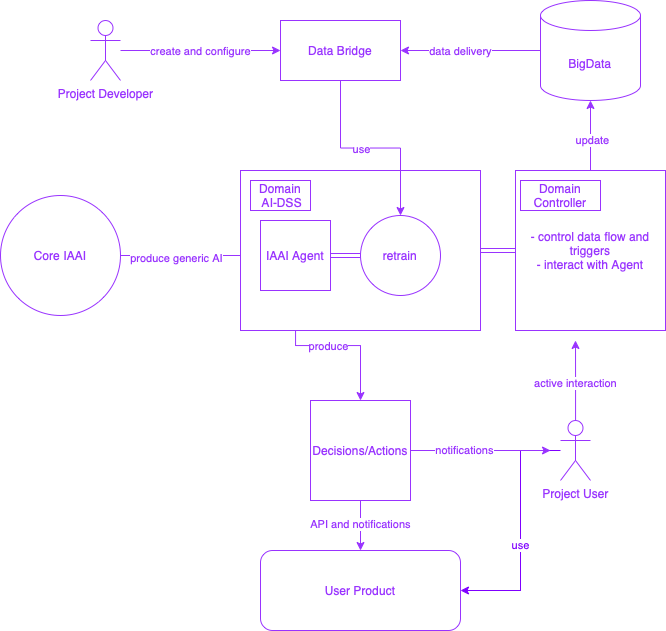

The diagram above was exported from draw.io. Its source (the exported page's mxGraphModel, read from the mxfile embedded in the PNG):
<mxGraphModel dx="1122" dy="636" grid="1" gridSize="10" guides="1" tooltips="1" connect="1" arrows="1" fold="1" page="1" pageScale="1" pageWidth="827" pageHeight="1169" math="0" shadow="0">
  <root>
    <mxCell id="0" />
    <mxCell id="1" parent="0" />
    <mxCell id="f4bPVKMqZeMye9_4Hr4w-27" style="edgeStyle=orthogonalEdgeStyle;rounded=0;orthogonalLoop=1;jettySize=auto;html=1;entryX=0;entryY=0.5;entryDx=0;entryDy=0;fontColor=#9933FF;strokeColor=#9933FF;" edge="1" parent="1" source="f4bPVKMqZeMye9_4Hr4w-1" target="f4bPVKMqZeMye9_4Hr4w-25">
      <mxGeometry relative="1" as="geometry" />
    </mxCell>
    <mxCell id="f4bPVKMqZeMye9_4Hr4w-42" value="produce generic AI" style="edgeLabel;html=1;align=center;verticalAlign=middle;resizable=0;points=[];fontColor=#9933FF;" vertex="1" connectable="0" parent="f4bPVKMqZeMye9_4Hr4w-27">
      <mxGeometry x="-0.205" y="-2" relative="1" as="geometry">
        <mxPoint as="offset" />
      </mxGeometry>
    </mxCell>
    <mxCell id="f4bPVKMqZeMye9_4Hr4w-1" value="Core IAAI" style="ellipse;whiteSpace=wrap;html=1;aspect=fixed;fontColor=#9933FF;strokeColor=#9933FF;" vertex="1" parent="1">
      <mxGeometry x="40" y="215" width="120" height="120" as="geometry" />
    </mxCell>
    <mxCell id="f4bPVKMqZeMye9_4Hr4w-17" style="edgeStyle=orthogonalEdgeStyle;rounded=0;orthogonalLoop=1;jettySize=auto;html=1;entryX=0.5;entryY=0;entryDx=0;entryDy=0;exitX=0.5;exitY=1;exitDx=0;exitDy=0;fontColor=#9933FF;strokeColor=#9933FF;" edge="1" parent="1" source="f4bPVKMqZeMye9_4Hr4w-25" target="f4bPVKMqZeMye9_4Hr4w-16">
      <mxGeometry relative="1" as="geometry" />
    </mxCell>
    <mxCell id="f4bPVKMqZeMye9_4Hr4w-18" value="produce" style="edgeLabel;html=1;align=center;verticalAlign=middle;resizable=0;points=[];fontColor=#9933FF;strokeColor=#9933FF;" vertex="1" connectable="0" parent="f4bPVKMqZeMye9_4Hr4w-17">
      <mxGeometry relative="1" as="geometry">
        <mxPoint as="offset" />
      </mxGeometry>
    </mxCell>
    <mxCell id="f4bPVKMqZeMye9_4Hr4w-33" value="" style="edgeStyle=orthogonalEdgeStyle;rounded=0;orthogonalLoop=1;jettySize=auto;html=1;shape=link;fontColor=#9933FF;strokeColor=#9933FF;" edge="1" parent="1" source="f4bPVKMqZeMye9_4Hr4w-2" target="f4bPVKMqZeMye9_4Hr4w-6">
      <mxGeometry relative="1" as="geometry" />
    </mxCell>
    <mxCell id="f4bPVKMqZeMye9_4Hr4w-2" value="" style="rounded=0;whiteSpace=wrap;html=1;fontColor=#9933FF;strokeColor=#9933FF;" vertex="1" parent="1">
      <mxGeometry x="280" y="190" width="240" height="160" as="geometry" />
    </mxCell>
    <mxCell id="f4bPVKMqZeMye9_4Hr4w-3" value="Domain &amp;nbsp;AI-DSS" style="text;html=1;align=center;verticalAlign=middle;whiteSpace=wrap;rounded=0;fontColor=#9933FF;strokeColor=#9933FF;" vertex="1" parent="1">
      <mxGeometry x="290" y="200" width="60" height="30" as="geometry" />
    </mxCell>
    <mxCell id="f4bPVKMqZeMye9_4Hr4w-13" style="edgeStyle=orthogonalEdgeStyle;rounded=0;orthogonalLoop=1;jettySize=auto;html=1;entryX=1;entryY=0.5;entryDx=0;entryDy=0;fontColor=#9933FF;strokeColor=#9933FF;" edge="1" parent="1" source="f4bPVKMqZeMye9_4Hr4w-4" target="f4bPVKMqZeMye9_4Hr4w-5">
      <mxGeometry relative="1" as="geometry" />
    </mxCell>
    <mxCell id="f4bPVKMqZeMye9_4Hr4w-22" value="data delivery" style="edgeLabel;html=1;align=center;verticalAlign=middle;resizable=0;points=[];fontColor=#9933FF;strokeColor=#9933FF;" vertex="1" connectable="0" parent="f4bPVKMqZeMye9_4Hr4w-13">
      <mxGeometry x="0.3571" y="2" relative="1" as="geometry">
        <mxPoint x="15" y="-2" as="offset" />
      </mxGeometry>
    </mxCell>
    <mxCell id="f4bPVKMqZeMye9_4Hr4w-4" value="BigData" style="shape=cylinder3;whiteSpace=wrap;html=1;boundedLbl=1;backgroundOutline=1;size=15;fontColor=#9933FF;strokeColor=#9933FF;" vertex="1" parent="1">
      <mxGeometry x="580" y="20" width="100" height="100" as="geometry" />
    </mxCell>
    <mxCell id="f4bPVKMqZeMye9_4Hr4w-5" value="Data Bridge" style="rounded=0;whiteSpace=wrap;html=1;fontColor=#9933FF;strokeColor=#9933FF;" vertex="1" parent="1">
      <mxGeometry x="320" y="40" width="120" height="60" as="geometry" />
    </mxCell>
    <mxCell id="f4bPVKMqZeMye9_4Hr4w-6" value="- control data flow and triggers&lt;div&gt;- interact with Agent&lt;/div&gt;" style="rounded=0;whiteSpace=wrap;html=1;fontColor=#9933FF;strokeColor=#9933FF;" vertex="1" parent="1">
      <mxGeometry x="555" y="190" width="150" height="160" as="geometry" />
    </mxCell>
    <mxCell id="f4bPVKMqZeMye9_4Hr4w-7" value="Domain Controller" style="text;html=1;align=center;verticalAlign=middle;whiteSpace=wrap;rounded=0;fontColor=#9933FF;strokeColor=#9933FF;" vertex="1" parent="1">
      <mxGeometry x="560" y="200" width="80" height="30" as="geometry" />
    </mxCell>
    <mxCell id="f4bPVKMqZeMye9_4Hr4w-10" style="edgeStyle=orthogonalEdgeStyle;rounded=0;orthogonalLoop=1;jettySize=auto;html=1;entryX=0;entryY=0.5;entryDx=0;entryDy=0;fontColor=#9933FF;strokeColor=#9933FF;" edge="1" parent="1" source="f4bPVKMqZeMye9_4Hr4w-8" target="f4bPVKMqZeMye9_4Hr4w-5">
      <mxGeometry relative="1" as="geometry" />
    </mxCell>
    <mxCell id="f4bPVKMqZeMye9_4Hr4w-11" value="create and configure" style="edgeLabel;html=1;align=center;verticalAlign=middle;resizable=0;points=[];fontColor=#9933FF;strokeColor=#9933FF;" vertex="1" connectable="0" parent="f4bPVKMqZeMye9_4Hr4w-10">
      <mxGeometry x="-0.2714" relative="1" as="geometry">
        <mxPoint x="21" as="offset" />
      </mxGeometry>
    </mxCell>
    <mxCell id="f4bPVKMqZeMye9_4Hr4w-8" value="Project Developer" style="shape=umlActor;verticalLabelPosition=bottom;verticalAlign=top;html=1;outlineConnect=0;fontColor=#9933FF;strokeColor=#9933FF;" vertex="1" parent="1">
      <mxGeometry x="130" y="40" width="30" height="60" as="geometry" />
    </mxCell>
    <mxCell id="f4bPVKMqZeMye9_4Hr4w-12" style="edgeStyle=orthogonalEdgeStyle;rounded=0;orthogonalLoop=1;jettySize=auto;html=1;entryX=0.5;entryY=0;entryDx=0;entryDy=0;fontColor=#9933FF;strokeColor=#9933FF;" edge="1" parent="1" source="f4bPVKMqZeMye9_4Hr4w-5" target="f4bPVKMqZeMye9_4Hr4w-37">
      <mxGeometry relative="1" as="geometry" />
    </mxCell>
    <mxCell id="f4bPVKMqZeMye9_4Hr4w-19" value="use" style="edgeLabel;html=1;align=center;verticalAlign=middle;resizable=0;points=[];fontColor=#9933FF;strokeColor=#9933FF;" vertex="1" connectable="0" parent="f4bPVKMqZeMye9_4Hr4w-12">
      <mxGeometry x="-0.0895" y="-1" relative="1" as="geometry">
        <mxPoint as="offset" />
      </mxGeometry>
    </mxCell>
    <mxCell id="f4bPVKMqZeMye9_4Hr4w-29" style="edgeStyle=orthogonalEdgeStyle;rounded=0;orthogonalLoop=1;jettySize=auto;html=1;fontColor=#9933FF;strokeColor=#9933FF;" edge="1" parent="1" source="f4bPVKMqZeMye9_4Hr4w-14">
      <mxGeometry relative="1" as="geometry">
        <mxPoint x="615" y="360" as="targetPoint" />
      </mxGeometry>
    </mxCell>
    <mxCell id="f4bPVKMqZeMye9_4Hr4w-30" value="active interaction" style="edgeLabel;html=1;align=center;verticalAlign=middle;resizable=0;points=[];fontColor=#9933FF;strokeColor=#9933FF;" vertex="1" connectable="0" parent="f4bPVKMqZeMye9_4Hr4w-29">
      <mxGeometry x="-0.0559" y="1" relative="1" as="geometry">
        <mxPoint as="offset" />
      </mxGeometry>
    </mxCell>
    <mxCell id="f4bPVKMqZeMye9_4Hr4w-45" style="edgeStyle=orthogonalEdgeStyle;rounded=0;orthogonalLoop=1;jettySize=auto;html=1;entryX=1;entryY=0.5;entryDx=0;entryDy=0;fontColor=#7F00FF;strokeColor=#7F00FF;" edge="1" parent="1" source="f4bPVKMqZeMye9_4Hr4w-14" target="f4bPVKMqZeMye9_4Hr4w-39">
      <mxGeometry relative="1" as="geometry">
        <Array as="points">
          <mxPoint x="560" y="470" />
          <mxPoint x="560" y="610" />
        </Array>
      </mxGeometry>
    </mxCell>
    <mxCell id="f4bPVKMqZeMye9_4Hr4w-46" value="use" style="edgeLabel;html=1;align=center;verticalAlign=middle;resizable=0;points=[];fontColor=#7F00FF;" vertex="1" connectable="0" parent="f4bPVKMqZeMye9_4Hr4w-45">
      <mxGeometry x="0.1167" y="-1" relative="1" as="geometry">
        <mxPoint as="offset" />
      </mxGeometry>
    </mxCell>
    <mxCell id="f4bPVKMqZeMye9_4Hr4w-14" value="Project User" style="shape=umlActor;verticalLabelPosition=bottom;verticalAlign=top;html=1;outlineConnect=0;fontColor=#9933FF;strokeColor=#9933FF;" vertex="1" parent="1">
      <mxGeometry x="600" y="440" width="30" height="60" as="geometry" />
    </mxCell>
    <mxCell id="f4bPVKMqZeMye9_4Hr4w-31" style="edgeStyle=orthogonalEdgeStyle;rounded=0;orthogonalLoop=1;jettySize=auto;html=1;fontColor=#9933FF;strokeColor=#9933FF;" edge="1" parent="1" source="f4bPVKMqZeMye9_4Hr4w-16">
      <mxGeometry relative="1" as="geometry">
        <mxPoint x="590" y="470" as="targetPoint" />
      </mxGeometry>
    </mxCell>
    <mxCell id="f4bPVKMqZeMye9_4Hr4w-32" value="notifications" style="edgeLabel;html=1;align=center;verticalAlign=middle;resizable=0;points=[];fontColor=#9933FF;strokeColor=#9933FF;" vertex="1" connectable="0" parent="f4bPVKMqZeMye9_4Hr4w-31">
      <mxGeometry x="-0.2456" y="1" relative="1" as="geometry">
        <mxPoint as="offset" />
      </mxGeometry>
    </mxCell>
    <mxCell id="f4bPVKMqZeMye9_4Hr4w-40" style="edgeStyle=orthogonalEdgeStyle;rounded=0;orthogonalLoop=1;jettySize=auto;html=1;entryX=0.5;entryY=0;entryDx=0;entryDy=0;strokeColor=#9933FF;fontColor=#9933FF;" edge="1" parent="1" source="f4bPVKMqZeMye9_4Hr4w-16" target="f4bPVKMqZeMye9_4Hr4w-39">
      <mxGeometry relative="1" as="geometry" />
    </mxCell>
    <mxCell id="f4bPVKMqZeMye9_4Hr4w-41" value="API and notifications" style="edgeLabel;html=1;align=center;verticalAlign=middle;resizable=0;points=[];strokeColor=#9933FF;fontColor=#9933FF;" vertex="1" connectable="0" parent="f4bPVKMqZeMye9_4Hr4w-40">
      <mxGeometry x="-0.04" y="-1" relative="1" as="geometry">
        <mxPoint as="offset" />
      </mxGeometry>
    </mxCell>
    <mxCell id="f4bPVKMqZeMye9_4Hr4w-16" value="Decisions/Actions" style="whiteSpace=wrap;html=1;aspect=fixed;fontColor=#9933FF;strokeColor=#9933FF;" vertex="1" parent="1">
      <mxGeometry x="350" y="420" width="100" height="100" as="geometry" />
    </mxCell>
    <mxCell id="f4bPVKMqZeMye9_4Hr4w-20" style="edgeStyle=orthogonalEdgeStyle;rounded=0;orthogonalLoop=1;jettySize=auto;html=1;entryX=0.5;entryY=1;entryDx=0;entryDy=0;entryPerimeter=0;fontColor=#9933FF;strokeColor=#9933FF;" edge="1" parent="1" source="f4bPVKMqZeMye9_4Hr4w-6" target="f4bPVKMqZeMye9_4Hr4w-4">
      <mxGeometry relative="1" as="geometry" />
    </mxCell>
    <mxCell id="f4bPVKMqZeMye9_4Hr4w-21" value="update" style="edgeLabel;html=1;align=center;verticalAlign=middle;resizable=0;points=[];fontColor=#9933FF;strokeColor=#9933FF;" vertex="1" connectable="0" parent="f4bPVKMqZeMye9_4Hr4w-20">
      <mxGeometry x="-0.1143" y="-1" relative="1" as="geometry">
        <mxPoint as="offset" />
      </mxGeometry>
    </mxCell>
    <mxCell id="f4bPVKMqZeMye9_4Hr4w-38" style="edgeStyle=orthogonalEdgeStyle;rounded=0;orthogonalLoop=1;jettySize=auto;html=1;exitX=1;exitY=0.5;exitDx=0;exitDy=0;entryX=0;entryY=0.5;entryDx=0;entryDy=0;shape=link;fontColor=#9933FF;strokeColor=#9933FF;" edge="1" parent="1" source="f4bPVKMqZeMye9_4Hr4w-25" target="f4bPVKMqZeMye9_4Hr4w-37">
      <mxGeometry relative="1" as="geometry" />
    </mxCell>
    <mxCell id="f4bPVKMqZeMye9_4Hr4w-25" value="IAAI Agent" style="rounded=0;whiteSpace=wrap;html=1;fontColor=#9933FF;strokeColor=#9933FF;" vertex="1" parent="1">
      <mxGeometry x="300" y="240" width="70" height="70" as="geometry" />
    </mxCell>
    <mxCell id="f4bPVKMqZeMye9_4Hr4w-37" value="retrain" style="ellipse;whiteSpace=wrap;html=1;aspect=fixed;fontColor=#9933FF;strokeColor=#9933FF;" vertex="1" parent="1">
      <mxGeometry x="400" y="235" width="80" height="80" as="geometry" />
    </mxCell>
    <mxCell id="f4bPVKMqZeMye9_4Hr4w-39" value="User Product" style="rounded=1;whiteSpace=wrap;html=1;strokeColor=#9933FF;fontColor=#9933FF;" vertex="1" parent="1">
      <mxGeometry x="300" y="570" width="200" height="80" as="geometry" />
    </mxCell>
  </root>
</mxGraphModel>